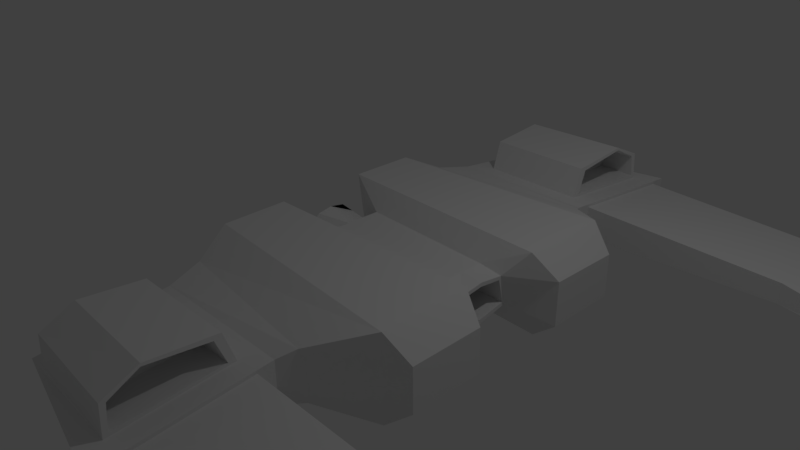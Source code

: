 # Source: claw_base.blend  (saved by Blender 2.79.0; exported with 4.5.12 LTS)
import bpy
from mathutils import Matrix  # noqa: F401  (used for matrix-valued properties, if any)

bpy.ops.wm.read_factory_settings(use_empty=True)
scene = bpy.context.scene
scene.name = 'Scene'

# ---- collections
col_collection_1 = bpy.data.collections.new('Collection 1'); scene.collection.children.link(col_collection_1)

# ---- materials (node trees are filled in below, after node groups)
mat_material = bpy.data.materials.new('Material')
mat_material.alpha_threshold = 0.0
mat_material.use_transparent_shadow = False
mat_material.roughness = 0.5
mat_material.line_color = (0.0, 0.0, 0.0, 1.0)

# ---- material node trees

# ---- world
world_world = bpy.data.worlds.new('World'); scene.world = world_world
world_world.color = (0.05088, 0.05088, 0.05088)
world_world.use_sun_shadow = False
world_world.sun_shadow_jitter_overblur = 0.0
world_world.cycles.sampling_method = 'MANUAL'

# ---- cameras
cam_camera = bpy.data.cameras.new('Camera')
cam_camera.clip_end = 100.0
cam_camera.lens = 35.0
cam_camera.sensor_width = 32.0
cam_camera.sensor_height = 18.0
cam_camera.ortho_scale = 7.314
cam_camera.dof.focus_distance = 0.0
cam_camera.dof.aperture_fstop = 128.0

# ---- lights
light_lamp = bpy.data.lights.new('Lamp', 'POINT')
light_lamp.transmission_factor = 0.0
light_lamp.cutoff_distance = 30.0
light_lamp.energy = 100.0
light_lamp.shadow_buffer_clip_start = 1.001
light_lamp.shadow_soft_size = 0.1
light_lamp.shadow_maximum_resolution = 0.006
light_lamp.use_absolute_resolution = True

# ---- meshes
me_cube_001 = bpy.data.meshes.new('Cube.001')
me_cube_001.from_pydata([], [], [])
me_cube_001.use_remesh_preserve_volume = False
me_cube_001.use_remesh_preserve_attributes = False
me_cube_001.use_mirror_vertex_groups = False
me_cube_001.update()
me_cube = bpy.data.meshes.new('Cube')
me_cube.from_pydata([(1.526, 0.0, -0.2671), (2.107, -1.759, -0.5335), (-1.0, -1.528, -0.5335), (-0.3678, 0.0, -0.2671), (1.526, 0.0, 0.3489), (2.107, -1.759, 0.6139), (-1.0, -1.528, 0.6139), (-0.3678, 0.0, 0.3489), (1.467, -2.244, -0.3393), (-0.8058, -2.244, -0.3393), (1.467, -2.309, 0.3631), (-0.8058, -2.036, 0.3631), (1.845, 0.0, -0.2062), (2.426, -1.645, -0.2781), (1.845, 0.0, 0.3442), (2.426, -1.645, 0.3066), (1.346, -2.517, -0.296), (-0.6851, -2.517, -0.296), (1.346, -2.517, 0.2752), (-0.6851, -2.517, 0.2752), (1.385, -4.479, -0.4795), (-0.6608, -4.071, -0.4858), (1.364, -4.575, 0.0834), (-0.6816, -4.166, 0.07704), (1.346, -2.73, -0.2345), (1.346, -2.73, 0.2137), (1.375, -4.28, -0.3835), (1.359, -4.355, 0.05806), (4.08, -2.73, -0.1283), (4.08, -2.73, 0.153), (4.101, -4.22, -0.1648), (4.091, -4.223, 0.02486), (6.484, -1.94, 0.08403), (6.48, -1.957, 0.153), (5.378, -3.501, -0.04848), (5.374, -3.519, 0.05311), (2.107, -0.5461, 0.6234), (-1.0, -0.6336, 0.6218), (2.426, -0.6531, -0.2746), (2.426, -0.6655, 0.3183), (-1.0, -0.7696, -0.5335), (2.107, -0.6601, -0.5335), (1.845, -0.4254, -0.1132), (1.526, -0.4195, -0.2671), (1.845, -0.3338, 0.2974), (-0.3678, -0.3906, 0.3431), (1.526, -0.3247, 0.3443), (-0.3678, -0.4822, -0.2671), (1.067, -2.773, 0.2483), (-0.4029, -2.773, 0.2483), (1.08, -4.244, 0.1095), (-0.4004, -4.159, 0.1049), (1.062, -2.907, 0.6434), (-0.4077, -2.907, 0.6434), (1.075, -4.218, 0.5046), (-0.4052, -4.133, 0.5), (1.078, -4.18, 0.163), (1.068, -2.879, 0.274), (1.074, -4.146, 0.4789), (1.064, -3.004, 0.5899), (0.5476, -4.202, 0.1562), (0.5376, -2.883, 0.2672), (0.5438, -4.167, 0.4721), (0.5337, -3.008, 0.5831), (2.426, -1.645, 0.06731), (2.206, -1.82, 0.04228), (1.567, -2.271, -0.04286), (1.346, -2.517, -0.05963), (0.54, -3.737, 0.6199), (1.07, -3.769, 0.7143), (1.071, -3.774, 0.6773), (-0.406, -3.707, 0.712), (-0.4013, -3.618, 0.1609), (1.845, 0.0, -0.1475), (1.845, 0.0, 0.2902), (1.845, -0.3772, -0.07355), (1.845, -0.3043, 0.253), (1.226, 0.0, -0.1475), (1.226, 0.0, 0.2902), (1.226, -0.3772, -0.07355), (1.226, -0.3043, 0.253), (0.8705, 0.0, -0.1475), (0.8705, 0.0, 0.2902), (0.8705, -0.3772, -0.07355), (0.8705, -0.3043, 0.253), (-0.3678, 0.0, -0.2048), (-0.3678, 0.0, 0.256), (-0.3678, -0.2233, 0.1828), (-0.3678, -0.2554, 0.02934), (-0.3678, -0.1978, -0.1124), (-0.1094, 0.0, -0.2048), (-0.1094, 0.0, 0.256), (-0.1094, -0.2233, 0.1828), (-0.1094, -0.2554, 0.02934), (-0.1094, -0.1978, -0.1124), (-0.3678, 0.0, 0.2927), (-0.3678, 0.0, -0.2363), (-0.3678, -0.2837, 0.2131), (-0.3678, -0.3147, -0.0009631), (-0.3678, -0.21, -0.1835), (-0.8395, 0.0, -0.2841), (-0.8395, 0.0, -0.2525), (-0.8395, 0.0, 0.362), (-0.8395, -0.305, 0.1828), (-0.8395, -0.3371, 0.02934), (-0.8395, -0.2795, -0.1124), (-0.8395, 0.0, 0.3986), (-0.8395, -0.3654, 0.2131), (-0.8395, -0.3964, -0.0009634), (-0.8395, -0.2917, -0.1835), (-0.8395, -0.1743, 0.3262), (-0.8395, -0.205, 0.3607), (-0.8395, -0.1554, -0.1881), (-0.8395, -0.1826, -0.2324)], [], [(0, 43, 47, 3), (4, 7, 45, 46), (5, 65, 64, 15), (1, 65, 66, 8), (2, 6, 37, 40), (10, 11, 19, 18), (2, 1, 8, 9), (5, 6, 11, 10), (6, 2, 9, 11), (44, 42, 75, 76), (1, 41, 38, 13), (4, 46, 44, 14), (19, 17, 21, 23), (8, 66, 67, 16), (11, 9, 17, 19), (9, 8, 16, 17), (20, 22, 23, 21), (17, 16, 20, 21), (22, 18, 48, 50), (18, 22, 27, 25), (25, 27, 31, 29), (22, 20, 26, 27), (20, 16, 24, 26), (16, 67, 18, 25, 24), (30, 28, 32, 34), (27, 26, 30, 31), (26, 24, 28, 30), (24, 25, 29, 28), (32, 33, 35, 34), (28, 29, 33, 32), (29, 31, 35, 33), (31, 30, 34, 35), (39, 36, 5, 15), (36, 37, 6, 5), (38, 39, 15, 64, 13), (38, 41, 42), (40, 41, 1, 2), (40, 37, 45, 47), (42, 43, 12), (42, 41, 43), (42, 44, 39, 38), (44, 36, 39), (46, 45, 37, 36), (47, 45, 7, 95, 97, 98, 99, 96, 3), (47, 43, 41, 40), (12, 43, 0), (36, 44, 46), (50, 48, 57, 56), (19, 23, 51, 72, 49), (23, 22, 50, 51), (18, 19, 49, 48), (52, 53, 71, 69), (51, 50, 54, 55), (49, 72, 71, 53), (48, 49, 53, 52), (58, 56, 60, 62), (48, 52, 59, 57), (54, 50, 56, 58), (52, 69, 70, 59), (60, 61, 63, 68, 62), (59, 70, 68, 63), (57, 59, 63, 61), (56, 57, 61, 60), (74, 76, 80, 78), (64, 65, 1, 13), (66, 65, 5, 10), (67, 66, 10, 18), (70, 69, 54, 58), (68, 70, 58, 62), (69, 71, 55, 54), (71, 72, 51, 55), (14, 44, 76, 74), (42, 12, 73, 75), (80, 79, 83, 84), (76, 75, 79, 80), (75, 73, 77, 79), (81, 82, 84, 83), (79, 77, 81, 83), (78, 80, 84, 82), (90, 94, 93, 92, 91), (85, 89, 94, 90), (88, 87, 92, 93), (89, 88, 93, 94), (87, 86, 91, 92), (100, 113, 112, 101), (89, 85, 101, 112, 105), (86, 87, 103, 110, 102), (99, 98, 108, 109), (96, 99, 109, 113, 100), (87, 88, 104, 103), (97, 95, 106, 111, 107), (88, 89, 105, 104), (98, 97, 107, 108), (103, 107, 111, 110), (104, 108, 107, 103), (105, 109, 108, 104), (110, 111, 106, 102), (112, 113, 109, 105)])
me_cube.materials.append(mat_material)
me_cube.use_remesh_preserve_volume = False
me_cube.use_remesh_preserve_attributes = False
me_cube.use_mirror_vertex_groups = False
me_cube.update()
arm_armature = bpy.data.armatures.new('Armature')  # bones are not reproduced

# ---- objects
ob_cube_001 = bpy.data.objects.new('Cube.001', me_cube_001)
ob_armature = bpy.data.objects.new('Armature', arm_armature)
ob_cube = bpy.data.objects.new('Cube', me_cube)
ob_lamp = bpy.data.objects.new('Lamp', light_lamp)
ob_camera = bpy.data.objects.new('Camera', cam_camera)

# ---- transforms, parenting, visibility, modifiers, constraints
ob_cube_001.location = (1.475, -0.7655, 0.4341)
ob_cube_001.lineart.crease_threshold = 0.0
ob_armature.location = (0.0, 0.0, 0.0)
ob_armature.lineart.crease_threshold = 0.0
ob_cube.parent = ob_armature
ob_cube.location = (0.0, 0.0, 0.0)
ob_cube.lock_rotations_4d = False
ob_cube.empty_display_type = 'ARROWS'
ob_cube.lineart.crease_threshold = 0.0
_vg = ob_cube.vertex_groups.new(name='Bone')
for _i, _w in zip([0, 1, 2, 3, 4, 5, 6, 7, 8, 9, 10, 11, 12, 13, 14, 15, 16, 17, 18, 19, 20, 21, 22, 23, 24, 25, 26, 27, 28, 29, 30, 31, 32, 33, 34, 35, 36, 37, 38, 39, 40, 41, 42, 43, 44, 45, 46, 47, 48, 49, 50, 51, 52, 53, 54, 55, 56, 57, 58, 59, 60, 61, 62, 63, 64, 65, 66, 67, 68, 69, 70, 71, 72, 73, 74, 75, 76, 77, 78, 79, 80, 81, 82, 83, 84, 85, 86, 90, 91, 95, 96, 100, 101, 102, 106, 110, 111, 112, 113], [1.0, 1.0, 1.0, 1.0, 1.0, 1.0, 1.0, 1.0, 1.0, 1.0, 1.0, 1.0, 1.0, 1.0, 1.0, 1.0, 1.0, 1.0, 1.0, 1.0, 1.0, 1.0, 1.0, 1.0, 1.0, 1.0, 1.0, 1.0, 1.0, 1.0, 1.0, 1.0, 1.0, 1.0, 1.0, 1.0, 1.0, 1.0, 1.0, 1.0, 1.0, 1.0, 1.0, 1.0, 1.0, 1.0, 1.0, 1.0, 1.0, 1.0, 1.0, 1.0, 1.0, 1.0, 1.0, 1.0, 1.0, 1.0, 1.0, 1.0, 1.0, 1.0, 1.0, 1.0, 1.0, 1.0, 1.0, 1.0, 1.0, 1.0, 1.0, 1.0, 1.0, 1.0, 1.0, 1.0, 1.0, 1.0, 1.0, 1.0, 1.0, 1.0, 1.0, 1.0, 1.0, 1.0, 1.0, 1.0, 1.0, 1.0, 1.0, 1.0, 1.0, 1.0, 1.0, 0.4286, 0.439, 0.4441, 0.3741]): _vg.add([_i], _w, 'REPLACE')
_m = ob_cube.modifiers.new('Mirror', 'MIRROR')
_m.use_axis = (False, True, False)
_m.use_clip = True
_m = ob_cube.modifiers.new('Armature', 'ARMATURE')
_m.object = ob_armature
ob_lamp.location = (4.076, 1.005, 5.904)
ob_lamp.rotation_euler = (0.6503, 0.05522, 1.866)
ob_lamp.lock_rotations_4d = False
ob_lamp.empty_display_type = 'ARROWS'
ob_lamp.color = (0.0, 0.0, 0.0, 0.0)
ob_lamp.lineart.crease_threshold = 0.0
ob_camera.location = (7.481, -6.508, 5.344)
ob_camera.rotation_euler = (1.109, 0.01082, 0.8149)
ob_camera.lock_rotations_4d = False
ob_camera.empty_display_type = 'ARROWS'
ob_camera.color = (0.0, 0.0, 0.0, 0.0)
ob_camera.display_type = 'WIRE'
ob_camera.lineart.crease_threshold = 0.0

# ---- collection membership
col_collection_1.objects.link(ob_cube_001)
col_collection_1.objects.link(ob_armature)
col_collection_1.objects.link(ob_cube)
col_collection_1.objects.link(ob_lamp)
col_collection_1.objects.link(ob_camera)

# ---- scene / render settings (as saved in the file)
scene.camera = ob_camera
scene.frame_start = 1; scene.frame_end = 250; scene.frame_set(122)
scene.render.engine = 'BLENDER_EEVEE_NEXT'
scene.render.resolution_percentage = 50
scene.render.dither_intensity = 0.0
scene.cycles.use_denoising = False
scene.cycles.samples = 128
scene.cycles.sampling_pattern = 'TABULATED_SOBOL'
scene.cycles.light_sampling_threshold = 0.0
scene.cycles.use_adaptive_sampling = False
scene.cycles.use_light_tree = False
scene.cycles.blur_glossy = 0.0
scene.cycles.sample_clamp_indirect = 0.0
scene.view_settings.view_transform = 'Standard'
bpy.context.view_layer.update()

